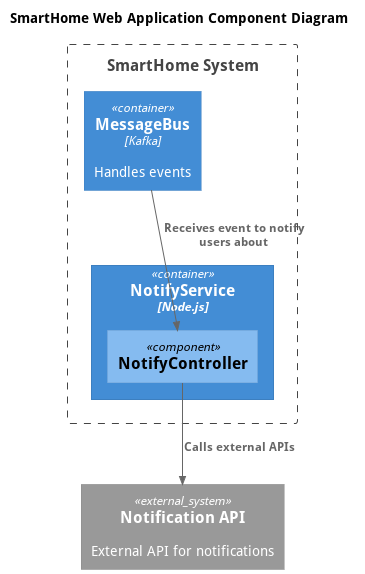

The diagram above was rendered by PlantUML. Its source (embedded in the PNG):
@startuml NotifyService_Component
title SmartHome Web Application Component Diagram

top to bottom direction

!include https://raw.githubusercontent.com/RicardoNiepel/C4-PlantUML/master/C4_Component.puml

Boundary(SmartHomeSystem, "SmartHome System") {
  Container(NotifyService, "NotifyService", "Node.js")
  Container(MessageBus, "MessageBus", "Kafka", "Handles events")
}

System_Ext(notificationAPI, "Notification API", "External API for notifications")

Container(NotifyService, "NotifyService", "Node.js") {
  Component(NotifyController, "NotifyController")
}

Rel(MessageBus, NotifyController, "Receives event to notify users about")
Rel(NotifyController, notificationAPI, "Calls external APIs")

@enduml